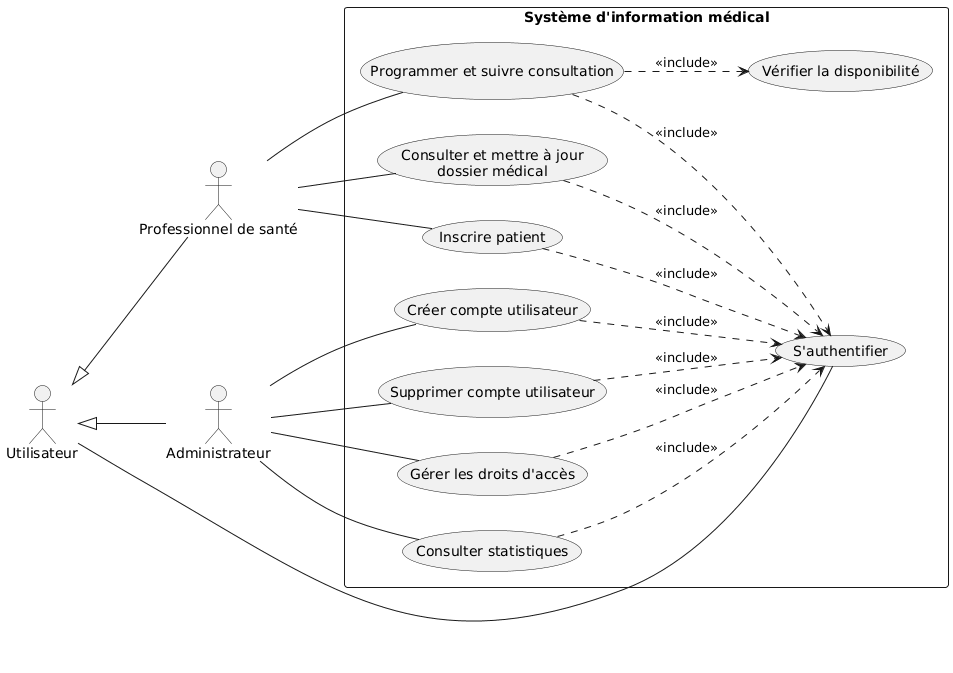

The diagram above was rendered by PlantUML. Its source (embedded in the PNG):
@startuml
left to right direction
skinparam packageStyle rectangle

actor "Utilisateur" as User
actor "Professionnel de santé" as Pro
actor "Administrateur" as Admin

User <|-- Pro
User <|-- Admin

rectangle "Système d'information médical" {

  usecase "S'authentifier" as UC_Auth

  usecase "Inscrire patient" as UC_Inscrire
  usecase "Programmer et suivre consultation" as UC_Programmer
  usecase "Consulter et mettre à jour\ndossier médical" as UC_Dossier
  usecase "Vérifier la disponibilité" as UC_Dispo

  usecase "Créer compte utilisateur" as UC_CreerCompte
  usecase "Supprimer compte utilisateur" as UC_SupprimerCompte
  usecase "Gérer les droits d'accès" as UC_Droits
  usecase "Consulter statistiques" as UC_Stats
}

Pro -- UC_Inscrire
Pro -- UC_Programmer
Pro -- UC_Dossier

Admin -- UC_CreerCompte
Admin -- UC_SupprimerCompte
Admin -- UC_Droits
Admin -- UC_Stats

User -- UC_Auth

UC_Inscrire ..> UC_Auth : <<include>>
UC_Programmer ..> UC_Auth : <<include>>
UC_Dossier ..> UC_Auth : <<include>>
UC_CreerCompte ..> UC_Auth : <<include>>
UC_SupprimerCompte ..> UC_Auth : <<include>>
UC_Droits ..> UC_Auth : <<include>>
UC_Stats ..> UC_Auth : <<include>>

UC_Programmer ..> UC_Dispo : <<include>>
@enduml